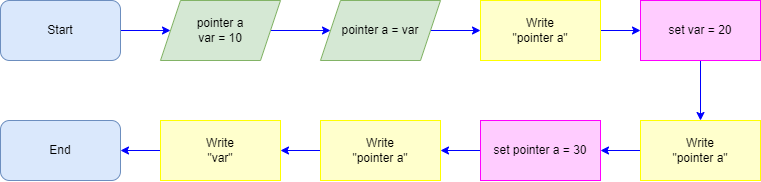

The diagram above was exported from draw.io. Its source (the exported page's mxGraphModel, read from the mxfile embedded in the PNG):
<mxGraphModel dx="722" dy="766" grid="1" gridSize="10" guides="1" tooltips="1" connect="1" arrows="1" fold="1" page="1" pageScale="1" pageWidth="827" pageHeight="1169" math="0" shadow="0">
  <root>
    <mxCell id="0" />
    <mxCell id="1" parent="0" />
    <mxCell id="3kbfPJICYh6IDhDmhpvJ-1" style="edgeStyle=orthogonalEdgeStyle;rounded=0;orthogonalLoop=1;jettySize=auto;html=1;strokeColor=#0000FF;" parent="1" source="3kbfPJICYh6IDhDmhpvJ-2" target="3kbfPJICYh6IDhDmhpvJ-4" edge="1">
      <mxGeometry relative="1" as="geometry" />
    </mxCell>
    <mxCell id="3kbfPJICYh6IDhDmhpvJ-2" value="Start" style="rounded=1;whiteSpace=wrap;html=1;fillColor=#dae8fc;strokeColor=#6c8ebf;" parent="1" vertex="1">
      <mxGeometry x="40" y="40" width="120" height="60" as="geometry" />
    </mxCell>
    <mxCell id="ifgtBYqmXfl11kZ3YnGU-4" style="edgeStyle=orthogonalEdgeStyle;shape=connector;rounded=0;orthogonalLoop=1;jettySize=auto;html=1;labelBackgroundColor=default;strokeColor=#0000FF;fontFamily=Helvetica;fontSize=11;fontColor=default;endArrow=classic;" parent="1" source="3kbfPJICYh6IDhDmhpvJ-4" target="ifgtBYqmXfl11kZ3YnGU-3" edge="1">
      <mxGeometry relative="1" as="geometry" />
    </mxCell>
    <mxCell id="3kbfPJICYh6IDhDmhpvJ-4" value="pointer a&lt;br&gt;var = 10" style="shape=parallelogram;perimeter=parallelogramPerimeter;whiteSpace=wrap;html=1;fixedSize=1;fillColor=#d5e8d4;strokeColor=#82b366;" parent="1" vertex="1">
      <mxGeometry x="200" y="40" width="120" height="60" as="geometry" />
    </mxCell>
    <mxCell id="ifgtBYqmXfl11kZ3YnGU-7" style="edgeStyle=orthogonalEdgeStyle;shape=connector;rounded=0;orthogonalLoop=1;jettySize=auto;html=1;labelBackgroundColor=default;strokeColor=#0000FF;fontFamily=Helvetica;fontSize=11;fontColor=default;endArrow=classic;" parent="1" source="ifgtBYqmXfl11kZ3YnGU-3" target="ifgtBYqmXfl11kZ3YnGU-6" edge="1">
      <mxGeometry relative="1" as="geometry" />
    </mxCell>
    <mxCell id="ifgtBYqmXfl11kZ3YnGU-3" value="pointer a = var" style="shape=parallelogram;perimeter=parallelogramPerimeter;whiteSpace=wrap;html=1;fixedSize=1;fillColor=#d5e8d4;strokeColor=#82b366;" parent="1" vertex="1">
      <mxGeometry x="360" y="40" width="120" height="60" as="geometry" />
    </mxCell>
    <mxCell id="Ovm43xg3As_PpW4FH1iu-3" style="edgeStyle=orthogonalEdgeStyle;shape=connector;rounded=0;orthogonalLoop=1;jettySize=auto;html=1;labelBackgroundColor=default;strokeColor=#0000FF;fontFamily=Helvetica;fontSize=11;fontColor=default;endArrow=classic;" parent="1" source="ifgtBYqmXfl11kZ3YnGU-6" target="Ovm43xg3As_PpW4FH1iu-1" edge="1">
      <mxGeometry relative="1" as="geometry" />
    </mxCell>
    <mxCell id="ifgtBYqmXfl11kZ3YnGU-6" value="Write &lt;br&gt;&quot;pointer a&quot;" style="rounded=0;whiteSpace=wrap;html=1;fillColor=#FFFFCC;strokeColor=#FFFF00;" parent="1" vertex="1">
      <mxGeometry x="520" y="40" width="120" height="60" as="geometry" />
    </mxCell>
    <mxCell id="Ovm43xg3As_PpW4FH1iu-6" style="edgeStyle=orthogonalEdgeStyle;shape=connector;rounded=0;orthogonalLoop=1;jettySize=auto;html=1;labelBackgroundColor=default;strokeColor=#0000FF;fontFamily=Helvetica;fontSize=11;fontColor=default;endArrow=classic;" parent="1" source="ifgtBYqmXfl11kZ3YnGU-12" target="Ovm43xg3As_PpW4FH1iu-5" edge="1">
      <mxGeometry relative="1" as="geometry" />
    </mxCell>
    <mxCell id="ifgtBYqmXfl11kZ3YnGU-12" value="Write &lt;br&gt;&quot;pointer a&quot;" style="rounded=0;whiteSpace=wrap;html=1;fillColor=#FFFFCC;strokeColor=#FFFF00;" parent="1" vertex="1">
      <mxGeometry x="680" y="160" width="120" height="60" as="geometry" />
    </mxCell>
    <mxCell id="ifgtBYqmXfl11kZ3YnGU-19" style="edgeStyle=orthogonalEdgeStyle;shape=connector;rounded=0;orthogonalLoop=1;jettySize=auto;html=1;labelBackgroundColor=default;strokeColor=#0000FF;fontFamily=Helvetica;fontSize=11;fontColor=default;endArrow=classic;" parent="1" source="ifgtBYqmXfl11kZ3YnGU-15" target="ifgtBYqmXfl11kZ3YnGU-16" edge="1">
      <mxGeometry relative="1" as="geometry" />
    </mxCell>
    <mxCell id="ifgtBYqmXfl11kZ3YnGU-15" value="Write &lt;br&gt;&quot;pointer a&quot;" style="rounded=0;whiteSpace=wrap;html=1;fillColor=#FFFFCC;strokeColor=#FFFF00;" parent="1" vertex="1">
      <mxGeometry x="359.99999999999994" y="160" width="120" height="60" as="geometry" />
    </mxCell>
    <mxCell id="ifgtBYqmXfl11kZ3YnGU-21" style="edgeStyle=orthogonalEdgeStyle;shape=connector;rounded=0;orthogonalLoop=1;jettySize=auto;html=1;labelBackgroundColor=default;strokeColor=#0000FF;fontFamily=Helvetica;fontSize=11;fontColor=default;endArrow=classic;" parent="1" source="ifgtBYqmXfl11kZ3YnGU-16" target="ifgtBYqmXfl11kZ3YnGU-20" edge="1">
      <mxGeometry relative="1" as="geometry" />
    </mxCell>
    <mxCell id="ifgtBYqmXfl11kZ3YnGU-16" value="Write &lt;br&gt;&quot;var&quot;" style="rounded=0;whiteSpace=wrap;html=1;fillColor=#FFFFCC;strokeColor=#FFFF00;" parent="1" vertex="1">
      <mxGeometry x="199.99999999999994" y="160" width="120" height="60" as="geometry" />
    </mxCell>
    <mxCell id="ifgtBYqmXfl11kZ3YnGU-20" value="End" style="rounded=1;whiteSpace=wrap;html=1;fillColor=#dae8fc;strokeColor=#6c8ebf;" parent="1" vertex="1">
      <mxGeometry x="40" y="160" width="120" height="60" as="geometry" />
    </mxCell>
    <mxCell id="Ovm43xg3As_PpW4FH1iu-4" style="edgeStyle=orthogonalEdgeStyle;shape=connector;rounded=0;orthogonalLoop=1;jettySize=auto;html=1;labelBackgroundColor=default;strokeColor=#0000FF;fontFamily=Helvetica;fontSize=11;fontColor=default;endArrow=classic;" parent="1" source="Ovm43xg3As_PpW4FH1iu-1" target="ifgtBYqmXfl11kZ3YnGU-12" edge="1">
      <mxGeometry relative="1" as="geometry" />
    </mxCell>
    <mxCell id="Ovm43xg3As_PpW4FH1iu-1" value="set var = 20" style="whiteSpace=wrap;html=1;fillColor=#FFCCFF;strokeColor=#FF00FF;" parent="1" vertex="1">
      <mxGeometry x="680.0000000000001" y="40" width="120" height="60" as="geometry" />
    </mxCell>
    <mxCell id="Ovm43xg3As_PpW4FH1iu-7" style="edgeStyle=orthogonalEdgeStyle;shape=connector;rounded=0;orthogonalLoop=1;jettySize=auto;html=1;labelBackgroundColor=default;strokeColor=#0000FF;fontFamily=Helvetica;fontSize=11;fontColor=default;endArrow=classic;" parent="1" source="Ovm43xg3As_PpW4FH1iu-5" target="ifgtBYqmXfl11kZ3YnGU-15" edge="1">
      <mxGeometry relative="1" as="geometry" />
    </mxCell>
    <mxCell id="Ovm43xg3As_PpW4FH1iu-5" value="set pointer a = 30" style="whiteSpace=wrap;html=1;fillColor=#FFCCFF;strokeColor=#FF00FF;" parent="1" vertex="1">
      <mxGeometry x="520.0000000000001" y="160" width="120" height="60" as="geometry" />
    </mxCell>
  </root>
</mxGraphModel>